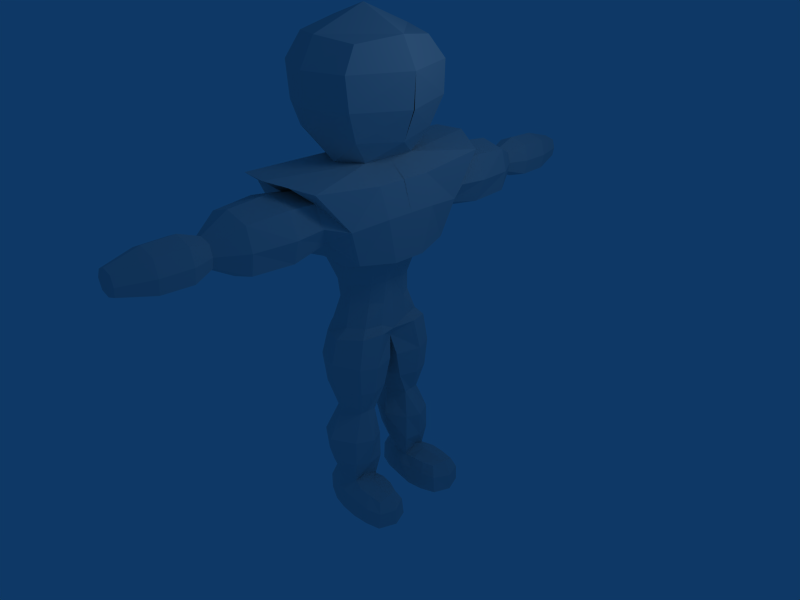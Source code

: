 # Source: green.blend  (saved by Blender 2.49.2; exported with 4.5.12 LTS)
import bpy
from mathutils import Matrix  # noqa: F401  (used for matrix-valued properties, if any)

bpy.ops.wm.read_factory_settings(use_empty=True)
scene = bpy.context.scene
scene.name = 'Scene'

# ---- collections
col_collection_1 = bpy.data.collections.new('Collection 1'); scene.collection.children.link(col_collection_1)

# ---- materials (node trees are filled in below, after node groups)
mat_material = bpy.data.materials.new('Material')
mat_material.alpha_threshold = 0.0
mat_material.roughness = 0.5
mat_material.line_color = (0.0, 0.0, 0.0, 1.0)

# ---- material node trees

# ---- world
world_world = bpy.data.worlds.new('World'); scene.world = world_world
world_world.color = (0.05656, 0.2208, 0.4)
world_world.use_sun_shadow = False
world_world.sun_shadow_jitter_overblur = 0.0
world_world.cycles.sampling_method = 'MANUAL'
world_world.cycles.sample_map_resolution = 256

# ---- cameras
cam_camera = bpy.data.cameras.new('Camera')
cam_camera.passepartout_alpha = 0.2
cam_camera.clip_end = 100.0
cam_camera.lens = 35.0
cam_camera.ortho_scale = 7.314
cam_camera.show_passepartout = False
cam_camera.show_safe_areas = True
cam_camera.dof.focus_distance = 0.0
cam_camera.dof.aperture_fstop = 128.0

# ---- lights
light_spot = bpy.data.lights.new('Spot', 'POINT')
light_spot.transmission_factor = 0.0
light_spot.cutoff_distance = 30.0
light_spot.energy = 100.0
light_spot.shadow_buffer_clip_start = 1.001
light_spot.shadow_soft_size = 1.0
light_spot.shadow_maximum_resolution = 0.006
light_spot.use_absolute_resolution = True
light_spot.cycles.use_multiple_importance_sampling = False

# ---- meshes
me_cube = bpy.data.meshes.new('Cube')
me_cube.from_pydata([(0.09061, 0.5492, -0.8917), (-0.08981, 0.5344, -0.8732), (0.2259, 1.096, 0.9526), (-0.1723, 1.317, 1.0), (0.099, 0.2536, -0.9104), (-0.0716, 0.3202, -0.885), (0.128, -5.364e-07, 1.0), (-0.1684, 1.788e-07, 1.0), (0.09493, 0.44, -0.4472), (0.1466, 0.4568, 0.05007), (0.2158, 0.5822, 0.5241), (-0.07767, 0.4864, -0.4472), (-0.1444, 0.4788, 0.01262), (-0.185, 0.7696, 0.5725), (0.1033, 0.246, -0.4472), (0.1114, -0.004219, -0.004676), (0.2716, -0.0004906, 0.4999), (-0.06359, 0.2277, -0.4472), (-0.1541, 2.384e-07, -0.01417), (-0.2716, 1.788e-07, 0.5), (-0.01619, 0.5976, -0.8732), (1.435e-07, 1.357, 1.0), (-0.01619, 0.2649, -0.8968), (0.01783, 0.643, 0.5244), (0.0007374, 0.5901, 0.0228), (-0.0119, 0.5589, -0.4472), (-0.05292, 2.958, 0.6986), (0.00196, 2.958, 0.6833), (0.06476, 2.958, 0.7025), (-0.04394, 2.958, 0.7983), (0.00196, 2.958, 0.8167), (0.06048, 2.958, 0.8005), (-0.0119, 0.1596, -0.4472), (5.511e-05, -0.002897, -0.004293), (-0.1347, 0.9677, 0.6359), (-0.1353, 1.75, 0.624), (-0.06203, 2.047, 0.6902), (1.3e-06, 0.9677, 0.5932), (-0.001061, 1.75, 0.5865), (0.001787, 2.047, 0.6724), (0.1302, 0.8488, 0.6612), (0.1526, 1.75, 0.6336), (0.07481, 2.047, 0.6948), (1.3e-06, 0.9677, 0.9098), (-0.001061, 1.75, 0.9131), (0.001787, 2.047, 0.8276), (-0.1347, 0.9677, 0.874), (-0.1282, 1.75, 0.875), (-0.05159, 2.047, 0.8061), (0.1347, 0.9677, 0.874), (0.1421, 1.75, 0.8734), (0.06983, 2.047, 0.8087), (0.128, 0.3097, 1.0), (-0.1684, 0.3336, 1.0), (0.2716, 0.1904, 0.4995), (-0.2716, 0.3336, 0.5), (9.498e-08, 0.5, 1.0), (0.1956, 0.1621, 0.4695), (-0.2086, 0.334, 0.4398), (0.1575, 0.3038, 0.4632), (-0.1274, 0.4646, 0.4517), (0.04132, 0.4817, 0.4503), (0.1684, 0.4759, 1.566), (-0.04248, 0.6032, 1.597), (-0.2439, 0.4467, 1.593), (-0.262, 1.788e-07, 1.644), (0.2416, -5.364e-07, 1.594), (-0.03193, -1.788e-07, 1.716), (-0.05076, 0.7066, 1.157), (0.1703, 0.4983, 1.121), (-0.2549, 0.5, 1.139), (-0.2954, -0.00325, 1.144), (0.2404, -5.364e-07, 1.097), (-0.0487, 0.7705, 1.447), (0.2009, 0.65, 1.446), (-0.3205, 0.5409, 1.458), (-0.4025, 1.788e-07, 1.474), (0.2488, 0.7224, 0.7263), (-0.2237, 0.9349, 0.737), (0.2871, -4.768e-07, 0.75), (-0.3011, 1.788e-07, 0.7367), (-0.07054, 2.958, 0.75), (0.07446, 2.958, 0.75), (0.00196, 2.958, 0.75), (-0.1587, 0.9677, 0.75), (-0.1784, 1.75, 0.7498), (-0.08251, 2.047, 0.75), (0.1914, 0.9677, 0.7628), (0.1763, 1.75, 0.7498), (0.08609, 2.047, 0.75), (0.2871, 0.3031, 0.75), (-0.3011, 0.3336, 0.7367), (0.113, 1.227, 0.9763), (0.2362, -0.002646, 0.91), (0.2362, 0.3193, 0.91), (0.2057, -0.003156, 0.4654), (0.09481, 0.4367, -0.8732), (-0.1013, 0.4285, -0.8732), (0.09913, 0.343, -0.4472), (0.1862, 0.229, 0.06214), (-0.2211, 0.3068, 0.005425), (-0.1038, 0.3501, -0.4472), (-0.247, -0.0009542, 0.4463), (0.1048, 0.284, 0.2269), (-0.08658, 0.3646, 0.223), (0.02327, 0.416, 0.2296), (0.134, -0.01923, 0.2267), (0.1455, 0.1478, 0.2214), (-0.1411, 0.2458, 0.2182), (-0.1736, -0.002409, 0.2227), (0.1493, 0.5185, -0.1231), (-0.1642, 0.5448, -0.1313), (0.1371, 0.05009, -0.1383), (-0.1683, 0.08574, -0.1414), (-0.003106, 0.6644, -0.1239), (0.001832, 0.021, -0.1405), (0.1848, 0.3259, -0.1318), (-0.2142, 0.3275, -0.1373), (0.1172, 0.5692, -0.6102), (-0.1282, 0.613, -0.6102), (0.1265, 0.2173, -0.6102), (-0.1476, 0.2142, -0.6102), (-0.01645, 0.7282, -0.6102), (0.01305, 0.07598, -0.6102), (0.1649, 0.3756, -0.6102), (-0.1804, 0.3872, -0.6102), (0.3218, -3.905e-05, 1.44), (0.12, 0.3777, 0.09329), (-0.1135, 0.4445, 0.08896), (0.02248, 0.4784, 0.08423), (0.1401, -0.007179, 0.04074), (0.1468, 0.1819, 0.09318), (-0.1769, 0.2626, 0.08745), (-0.1975, -0.0003858, 0.107), (0.1161, 0.2645, 0.3399), (-0.07932, 0.4029, 0.3359), (0.02729, 0.3977, 0.3271), (0.1405, -0.01165, 0.3459), (0.1578, 0.1238, 0.3478), (-0.144, 0.279, 0.3279), (-0.1873, -0.0008746, 0.3335), (-0.09393, 2.611, 0.6617), (0.0003625, 2.611, 0.6354), (0.1082, 2.611, 0.6684), (0.0003625, 2.611, 0.8646), (-0.0785, 2.611, 0.8329), (0.1009, 2.611, 0.8368), (-0.1242, 2.611, 0.75), (0.1249, 2.611, 0.75), (-0.1542, 1.296, 0.6072), (-0.001332, 1.296, 0.5664), (0.1595, 1.285, 0.6256), (-0.001332, 1.296, 0.9325), (-0.1504, 1.296, 0.8906), (0.1563, 1.296, 0.8897), (-0.1773, 1.296, 0.749), (0.2086, 1.296, 0.7567), (-0.05033, 0.7812, 1.275), (0.2053, 0.626, 1.276), (-0.2859, 0.5639, 1.27), (-0.3452, -0.001738, 1.263), (0.3094, 0.003653, 1.261), (-0.2627, 1.788e-07, 0.9408), (-0.2627, 0.3336, 0.9408), (-0.2369, 1.095, 0.9243), (-0.09769, 2.273, 0.6583), (0.0001943, 2.273, 0.631), (0.1122, 2.273, 0.6653), (0.0001943, 2.273, 0.869), (-0.08168, 2.273, 0.8361), (0.1046, 2.273, 0.8401), (-0.1291, 2.273, 0.75), (0.1295, 2.273, 0.75), (-0.1268, 0.2954, -1.063), (-0.1526, 0.4285, -1.063), (-0.1259, 0.5698, -1.063), (0.07194, 0.1898, -1.063), (0.06552, 0.4214, -1.063), (0.05876, 0.7035, -1.063), (-0.04096, 0.2263, -1.063), (-0.02873, 0.6652, -1.063), (-0.04873, 0.4377, -1.063), (0.3417, 0.6524, -1.063), (0.3206, 0.5927, -0.9045), (0.3805, 0.4493, -1.063), (0.3419, 0.2602, -1.063), (0.3016, 0.3212, -0.9037), (0.3348, 0.4687, -0.8823), (0.1635, 0.6051, -0.8953), (0.162, 0.7167, -1.063), (0.1641, 0.4296, -1.063), (0.167, 0.1629, -1.063), (0.1687, 0.2543, -0.8972), (0.1645, 0.4497, -0.8732), (-0.1623, 0.4285, -0.9632), (-0.1337, 0.3206, -0.9632), (-0.1257, 0.5698, -0.9632), (0.09901, 0.1816, -0.9632), (0.09061, 0.6669, -0.9632), (-0.01619, 0.2381, -0.9632), (-0.01619, 0.6372, -0.9632), (0.3471, 0.6352, -0.9632), (0.3319, 0.2664, -0.9614), (0.3805, 0.4558, -0.9632), (0.1599, 0.6769, -0.9632), (0.1683, 0.2073, -0.9632), (0.2423, 0.6032, -0.8977), (0.2572, 0.6982, -1.063), (0.259, 0.4358, -1.063), (0.26, 0.1937, -1.063), (0.2398, 0.2719, -0.8999), (0.2398, 0.4516, -0.8771), (0.2606, 0.6858, -0.9632), (0.2481, 0.2291, -0.9632), (0.1158, 0.5762, -0.7641), (-0.1201, 0.5899, -0.7542), (0.1256, 0.2157, -0.7742), (-0.119, 0.2545, -0.7606), (-0.01784, 0.6875, -0.7542), (-0.002626, 0.1497, -0.7669), (0.1429, 0.4083, -0.772), (-0.154, 0.4093, -0.7542), (0.1373, 0.4962, -0.2896), (-0.1354, 0.5368, -0.2996), (0.1242, 0.1196, -0.2998), (-0.1299, 0.1341, -0.2996), (-0.007981, 0.6445, -0.284), (-0.00519, 0.05431, -0.2996), (0.1597, 0.3337, -0.2996), (-0.1781, 0.3385, -0.2996)], [], [(13, 34, 37, 23), (35, 36, 39, 38), (23, 37, 40, 10), (38, 39, 42, 41), (21, 43, 46, 3), (44, 45, 48, 47), (50, 51, 45, 44), (56, 21, 3, 53), (10, 54, 57, 59), (10, 59, 61, 23), (13, 23, 61, 60), (13, 60, 58, 55), (66, 62, 63, 67), (67, 63, 64, 65), (56, 68, 69, 52), (53, 70, 68, 56), (7, 71, 70, 53), (52, 69, 72, 6), (73, 63, 62, 74), (75, 64, 63, 73), (76, 65, 64, 75), (26, 81, 83, 27), (81, 29, 30, 83), (27, 83, 82, 28), (83, 30, 31, 82), (84, 34, 13, 78), (48, 86, 85, 47), (86, 36, 35, 85), (40, 87, 77, 10), (87, 49, 2, 77), (42, 89, 88, 41), (89, 51, 50, 88), (90, 54, 10, 77), (79, 16, 54, 90), (55, 91, 78, 13), (19, 80, 91, 55), (92, 49, 43), (21, 92, 43), (92, 2, 49), (21, 56, 52, 92), (52, 6, 93, 94), (94, 93, 79, 90), (2, 92, 52, 94), (77, 2, 94, 90), (54, 16, 95, 57), (19, 55, 58, 102), (114, 24, 9, 110), (111, 12, 24, 114), (33, 115, 112, 15), (18, 113, 115, 33), (99, 116, 110, 9), (15, 112, 116, 99), (117, 100, 12, 111), (113, 18, 100, 117), (122, 25, 8, 118), (119, 11, 25, 122), (32, 123, 120, 14), (17, 121, 123, 32), (98, 124, 118, 8), (14, 120, 124, 98), (125, 101, 11, 119), (121, 17, 101, 125), (66, 126, 74, 62), (24, 129, 127, 9), (129, 105, 103, 127), (12, 128, 129, 24), (128, 104, 105, 129), (99, 131, 130, 15), (131, 107, 106, 130), (9, 127, 131, 99), (127, 103, 107, 131), (18, 133, 132, 100), (133, 109, 108, 132), (100, 132, 128, 12), (132, 108, 104, 128), (105, 136, 134, 103), (136, 61, 59, 134), (104, 135, 136, 105), (135, 60, 61, 136), (107, 138, 137, 106), (138, 57, 95, 137), (103, 134, 138, 107), (134, 59, 57, 138), (109, 140, 139, 108), (140, 102, 58, 139), (108, 139, 135, 104), (139, 58, 60, 135), (141, 26, 27, 142), (142, 27, 28, 143), (144, 30, 29, 145), (146, 31, 30, 144), (81, 147, 145, 29), (26, 141, 147, 81), (82, 148, 143, 28), (31, 146, 148, 82), (34, 149, 150, 37), (149, 35, 38, 150), (37, 150, 151, 40), (150, 38, 41, 151), (43, 152, 153, 46), (152, 44, 47, 153), (49, 154, 152, 43), (154, 50, 44, 152), (85, 155, 153, 47), (155, 84, 46, 153), (35, 149, 155, 85), (149, 34, 84, 155), (88, 156, 151, 41), (156, 87, 40, 151), (50, 154, 156, 88), (154, 49, 87, 156), (68, 157, 158, 69), (157, 73, 74, 158), (70, 159, 157, 68), (159, 75, 73, 157), (71, 160, 159, 70), (160, 76, 75, 159), (126, 161, 158, 74), (161, 72, 69, 158), (53, 163, 162, 7), (163, 91, 80, 162), (164, 3, 46), (3, 164, 163, 53), (46, 84, 78, 164), (78, 91, 163, 164), (36, 165, 166, 39), (165, 141, 142, 166), (39, 166, 167, 42), (166, 142, 143, 167), (45, 168, 169, 48), (168, 144, 145, 169), (51, 170, 168, 45), (170, 146, 144, 168), (147, 171, 169, 145), (171, 86, 48, 169), (141, 165, 171, 147), (165, 36, 86, 171), (148, 172, 167, 143), (172, 89, 42, 167), (146, 170, 172, 148), (170, 51, 89, 172), (174, 175, 180, 181), (173, 174, 181, 179), (177, 176, 179, 181), (178, 177, 181, 180), (178, 189, 190, 177), (177, 190, 191, 176), (4, 192, 193, 96), (188, 0, 96, 193), (97, 194, 195, 5), (194, 174, 173, 195), (1, 196, 194, 97), (196, 175, 174, 194), (5, 195, 199, 22), (195, 173, 179, 199), (22, 199, 197, 4), (199, 179, 176, 197), (20, 200, 196, 1), (200, 180, 175, 196), (0, 198, 200, 20), (198, 178, 180, 200), (187, 203, 201, 183), (203, 184, 182, 201), (186, 202, 203, 187), (202, 185, 184, 203), (198, 0, 188, 204), (204, 189, 178, 198), (191, 205, 197, 176), (205, 192, 4, 197), (189, 207, 208, 190), (207, 182, 184, 208), (190, 208, 209, 191), (208, 184, 185, 209), (192, 210, 211, 193), (210, 186, 187, 211), (193, 211, 206, 188), (211, 187, 183, 206), (201, 212, 206, 183), (212, 204, 188, 206), (182, 207, 212, 201), (207, 189, 204, 212), (202, 213, 209, 185), (213, 205, 191, 209), (186, 210, 213, 202), (210, 192, 205, 213), (118, 214, 218, 122), (214, 0, 20, 218), (1, 215, 218, 20), (215, 119, 122, 218), (123, 219, 216, 120), (219, 22, 4, 216), (121, 217, 219, 123), (217, 5, 22, 219), (0, 214, 220, 96), (214, 118, 124, 220), (120, 216, 220, 124), (216, 4, 96, 220), (97, 221, 215, 1), (221, 125, 119, 215), (5, 217, 221, 97), (217, 121, 125, 221), (25, 226, 222, 8), (226, 114, 110, 222), (11, 223, 226, 25), (223, 111, 114, 226), (115, 227, 224, 112), (227, 32, 14, 224), (113, 225, 227, 115), (225, 17, 32, 227), (116, 228, 222, 110), (228, 98, 8, 222), (112, 224, 228, 116), (224, 14, 98, 228), (101, 229, 223, 11), (229, 117, 111, 223), (17, 225, 229, 101), (225, 113, 117, 229)])
me_cube.materials.append(mat_material)
me_cube.use_remesh_preserve_volume = False
me_cube.use_remesh_preserve_attributes = False
me_cube.use_mirror_vertex_groups = False
me_cube.update()

# ---- objects
ob_cube = bpy.data.objects.new('Cube', me_cube)
ob_lamp = bpy.data.objects.new('Lamp', light_spot)
ob_camera = bpy.data.objects.new('Camera', cam_camera)

# ---- transforms, parenting, visibility, modifiers, constraints
ob_cube.location = (0.0, 0.0, 0.0)
ob_cube.scale = (2.564, 1.261, 2.564)
ob_cube.lock_rotations_4d = False
ob_cube.empty_display_type = 'ARROWS'
ob_cube.color = (0.0, 0.0, 0.0, 1.0)
ob_cube.lineart.crease_threshold = 0.0
_m = ob_cube.modifiers.new('Mirror', 'MIRROR')
_m.use_axis = (False, True, False)
ob_lamp.location = (4.076, 1.005, 5.904)
ob_lamp.rotation_euler = (0.6503, 0.05522, 1.866)
ob_lamp.lock_rotations_4d = False
ob_lamp.empty_display_type = 'ARROWS'
ob_lamp.color = (0.0, 0.0, 0.0, 0.0)
ob_lamp.lineart.crease_threshold = 0.0
ob_camera.location = (7.481, -6.508, 5.344)
ob_camera.rotation_euler = (1.109, 0.01082, 0.8149)
ob_camera.lock_rotations_4d = False
ob_camera.empty_display_type = 'ARROWS'
ob_camera.color = (0.0, 0.0, 0.0, 0.0)
ob_camera.display_type = 'WIRE'
ob_camera.lineart.crease_threshold = 0.0

# ---- collection membership
col_collection_1.objects.link(ob_cube)
col_collection_1.objects.link(ob_lamp)
col_collection_1.objects.link(ob_camera)

# ---- scene / render settings (as saved in the file)
scene.camera = ob_camera
scene.frame_start = 1; scene.frame_end = 250; scene.frame_set(1)
scene.render.engine = 'BLENDER_EEVEE_NEXT'
scene.render.image_settings.file_format = 'JPEG'
scene.render.image_settings.color_mode = 'RGB'
scene.render.image_settings.compression = 90
scene.render.resolution_x = 800
scene.render.resolution_y = 600
scene.render.pixel_aspect_x = 100.0
scene.render.pixel_aspect_y = 100.0
scene.render.fps = 25
scene.render.dither_intensity = 0.0
scene.render.use_compositing = False
scene.render.use_sequencer = False
scene.render.bake_margin = 2
scene.render.bake_bias = 0.0
scene.render.use_stamp_time = False
scene.render.use_stamp_date = False
scene.render.use_stamp_frame = False
scene.render.use_stamp_camera = False
scene.render.use_stamp_scene = False
scene.render.use_stamp_filename = False
scene.render.use_stamp_render_time = False
scene.render.stamp_font_size = 0
scene.cycles.use_denoising = False
scene.cycles.samples = 10
scene.cycles.sampling_pattern = 'TABULATED_SOBOL'
scene.cycles.light_sampling_threshold = 0.0
scene.cycles.use_adaptive_sampling = False
scene.cycles.use_light_tree = False
scene.cycles.blur_glossy = 0.0
scene.cycles.volume_bounces = 1
scene.cycles.pixel_filter_type = 'GAUSSIAN'
scene.cycles.sample_clamp_indirect = 0.0
scene.view_settings.view_transform = 'Raw'
bpy.context.view_layer.update()
